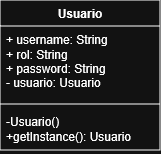

The diagram above was exported from draw.io. Its source (the exported page's mxGraphModel, read from the mxfile embedded in the PNG):
<mxGraphModel dx="732" dy="306" grid="1" gridSize="10" guides="1" tooltips="1" connect="1" arrows="1" fold="1" page="1" pageScale="1" pageWidth="850" pageHeight="1100" math="0" shadow="0">
  <root>
    <mxCell id="0" />
    <mxCell id="1" parent="0" />
    <mxCell id="9C5UhfNLIlYPmca3FsPN-14" parent="1" style="swimlane;fontStyle=1;align=center;verticalAlign=top;childLayout=stackLayout;horizontal=1;startSize=26;horizontalStack=0;resizeParent=1;resizeParentMax=0;resizeLast=0;collapsible=1;marginBottom=0;whiteSpace=wrap;html=1;" value="Usuario" vertex="1">
      <mxGeometry height="150" width="160" x="180" y="220" as="geometry" />
    </mxCell>
    <mxCell id="9C5UhfNLIlYPmca3FsPN-15" parent="9C5UhfNLIlYPmca3FsPN-14" style="text;strokeColor=none;fillColor=none;align=left;verticalAlign=top;spacingLeft=4;spacingRight=4;overflow=hidden;rotatable=0;points=[[0,0.5],[1,0.5]];portConstraint=eastwest;whiteSpace=wrap;html=1;" value="&lt;div&gt;+ username: String&lt;/div&gt;&lt;div&gt;+ rol: String&lt;/div&gt;&lt;div&gt;+ password: String&lt;/div&gt;&lt;div&gt;- usuario: Usuario&lt;/div&gt;" vertex="1">
      <mxGeometry height="74" width="160" y="26" as="geometry" />
    </mxCell>
    <mxCell id="9C5UhfNLIlYPmca3FsPN-16" parent="9C5UhfNLIlYPmca3FsPN-14" style="line;strokeWidth=1;fillColor=none;align=left;verticalAlign=middle;spacingTop=-1;spacingLeft=3;spacingRight=3;rotatable=0;labelPosition=right;points=[];portConstraint=eastwest;strokeColor=inherit;" value="" vertex="1">
      <mxGeometry height="8" width="160" y="100" as="geometry" />
    </mxCell>
    <mxCell id="9C5UhfNLIlYPmca3FsPN-17" parent="9C5UhfNLIlYPmca3FsPN-14" style="text;strokeColor=none;fillColor=none;align=left;verticalAlign=top;spacingLeft=4;spacingRight=4;overflow=hidden;rotatable=0;points=[[0,0.5],[1,0.5]];portConstraint=eastwest;whiteSpace=wrap;html=1;" value="&lt;div&gt;-Usuario()&lt;/div&gt;&lt;div&gt;+getInstance(): Usuario&lt;/div&gt;" vertex="1">
      <mxGeometry height="42" width="160" y="108" as="geometry" />
    </mxCell>
  </root>
</mxGraphModel>